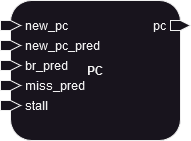

The diagram above was exported from draw.io. Its source (the exported page's mxGraphModel, read from the mxfile embedded in the PNG):
<mxGraphModel dx="1221" dy="673" grid="1" gridSize="10" guides="1" tooltips="1" connect="1" arrows="1" fold="1" page="1" pageScale="1" pageWidth="850" pageHeight="1100" math="0" shadow="0">
  <root>
    <mxCell id="0" />
    <mxCell id="1" parent="0" />
    <mxCell id="2" value="" style="group" parent="1" vertex="1" connectable="0">
      <mxGeometry x="330" y="270" width="190" height="140" as="geometry" />
    </mxCell>
    <mxCell id="3" value="&lt;b&gt;PC&lt;/b&gt;" style="rounded=1;whiteSpace=wrap;html=1;" parent="2" vertex="1">
      <mxGeometry x="10" width="170" height="140" as="geometry" />
    </mxCell>
    <mxCell id="4" value="&lt;div&gt;new_pc&lt;/div&gt;" style="html=1;shadow=0;dashed=0;align=left;verticalAlign=middle;shape=mxgraph.arrows2.arrow;dy=0;dx=10;notch=0;labelPosition=right;verticalLabelPosition=middle;spacing=5;movable=1;resizable=1;rotatable=1;deletable=1;editable=1;locked=0;connectable=1;" parent="2" vertex="1">
      <mxGeometry y="20" width="20" height="10" as="geometry" />
    </mxCell>
    <mxCell id="5" value="new_pc_pred" style="html=1;shadow=0;dashed=0;align=left;verticalAlign=middle;shape=mxgraph.arrows2.arrow;dy=0;dx=10;notch=0;labelPosition=right;verticalLabelPosition=middle;spacing=5;movable=1;resizable=1;rotatable=1;deletable=1;editable=1;locked=0;connectable=1;" parent="2" vertex="1">
      <mxGeometry y="40" width="20" height="10" as="geometry" />
    </mxCell>
    <mxCell id="6" value="br_pred" style="html=1;shadow=0;dashed=0;align=left;verticalAlign=middle;shape=mxgraph.arrows2.arrow;dy=0;dx=10;notch=0;labelPosition=right;verticalLabelPosition=middle;spacing=5;movable=1;resizable=1;rotatable=1;deletable=1;editable=1;locked=0;connectable=1;" parent="2" vertex="1">
      <mxGeometry y="60" width="20" height="10" as="geometry" />
    </mxCell>
    <mxCell id="7" value="miss_pred" style="html=1;shadow=0;dashed=0;align=left;verticalAlign=middle;shape=mxgraph.arrows2.arrow;dy=0;dx=10;notch=0;labelPosition=right;verticalLabelPosition=middle;spacing=5;movable=1;resizable=1;rotatable=1;deletable=1;editable=1;locked=0;connectable=1;" parent="2" vertex="1">
      <mxGeometry y="80" width="20" height="10" as="geometry" />
    </mxCell>
    <mxCell id="8" value="stall" style="html=1;shadow=0;dashed=0;align=left;verticalAlign=middle;shape=mxgraph.arrows2.arrow;dy=0;dx=10;notch=0;labelPosition=right;verticalLabelPosition=middle;spacing=5;movable=1;resizable=1;rotatable=1;deletable=1;editable=1;locked=0;connectable=1;" parent="2" vertex="1">
      <mxGeometry y="100" width="20" height="10" as="geometry" />
    </mxCell>
    <mxCell id="9" value="&lt;div&gt;pc&lt;/div&gt;" style="html=1;shadow=0;dashed=0;align=right;verticalAlign=middle;shape=mxgraph.arrows2.arrow;dy=0;dx=10;notch=0;labelPosition=left;verticalLabelPosition=middle;spacing=5;movable=1;resizable=1;rotatable=1;deletable=1;editable=1;locked=0;connectable=1;" parent="2" vertex="1">
      <mxGeometry x="170" y="20" width="20" height="10" as="geometry" />
    </mxCell>
  </root>
</mxGraphModel>